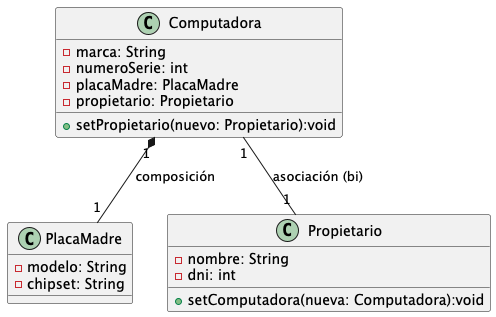

The diagram above was rendered by PlantUML. Its source (embedded in the PNG):
@startuml
class Computadora {
-marca: String
-numeroSerie: int
-placaMadre: PlacaMadre
-propietario: Propietario
+setPropietario(nuevo: Propietario):void
}
class PlacaMadre {
-modelo: String
-chipset: String
}

class Propietario {
-nombre: String
-dni: int
+setComputadora(nueva: Computadora):void
}

Computadora "1" *-- "1" PlacaMadre : composición
Computadora "1" -- "1" Propietario : asociación (bi)
@enduml